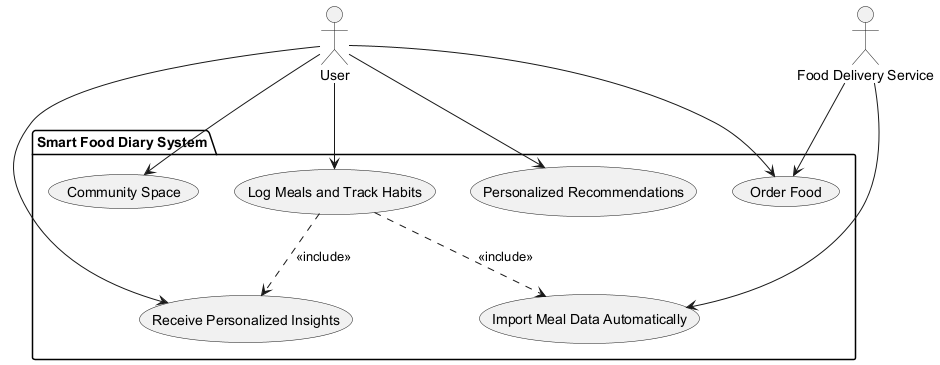

The diagram above was rendered by PlantUML. Its source (embedded in the PNG):
@startuml
' Define all actors first
actor "User" as User
actor "Food Delivery Service" as FoodDelivery

' Define system boundary using package
package "Smart Food Diary System" {
  usecase "Log Meals and Track Habits" as UC_LogMeals
  usecase "Receive Personalized Insights" as UC_Insights
  usecase "Import Meal Data Automatically" as UC_ImportData
  usecase "Personalized Recommendations" as UC_Recommend
  usecase "Order Food" as UC_OrderFood
  usecase "Community Space" as UC_Community
}

' Define relationships
User --> UC_LogMeals
User --> UC_Insights
User --> UC_Recommend
User --> UC_OrderFood
User --> UC_Community

FoodDelivery --> UC_ImportData
FoodDelivery --> UC_OrderFood

UC_LogMeals ..> UC_Insights : <<include>>
UC_LogMeals ..> UC_ImportData : <<include>>

' Add notes for non-functional requirements (not specified here, so no notes needed)

@enduml